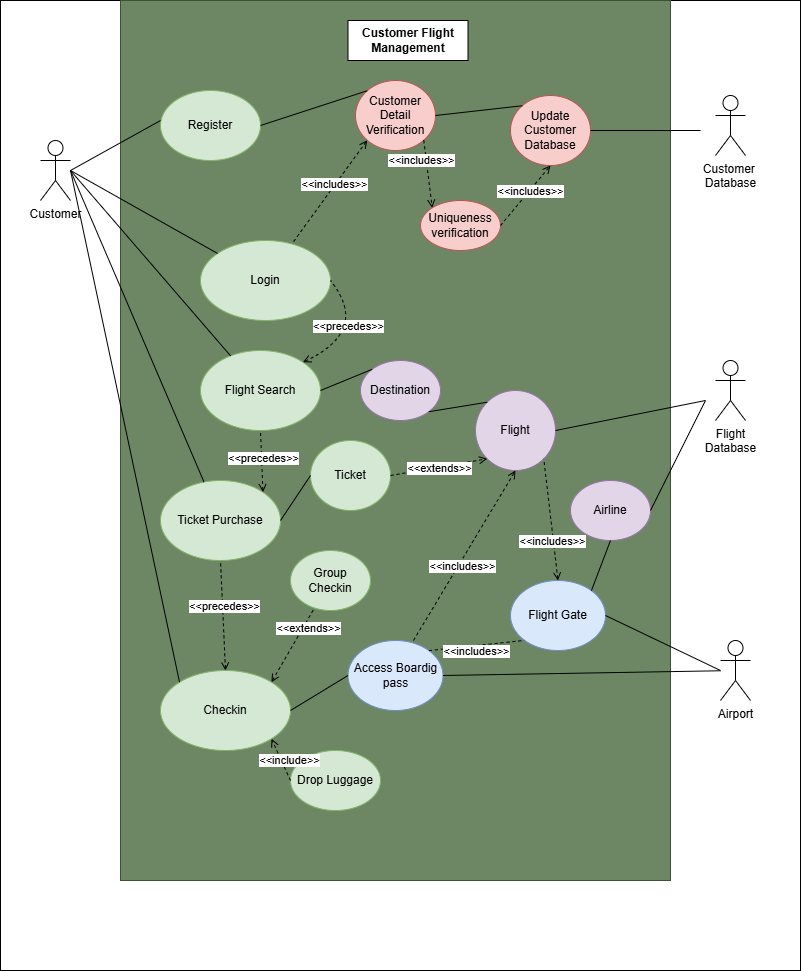

The diagram above was exported from draw.io. Its source (the exported page's mxGraphModel, read from the mxfile embedded in the PNG):
<mxGraphModel dx="874" dy="1663" grid="1" gridSize="10" guides="1" tooltips="1" connect="1" arrows="1" fold="1" page="1" pageScale="1" pageWidth="850" pageHeight="1100" math="0" shadow="0">
  <root>
    <mxCell id="0" />
    <mxCell id="1" parent="0" />
    <mxCell id="nHhuy1BlPcPROtAtwmBq-1" value="" style="rounded=0;whiteSpace=wrap;html=1;" vertex="1" parent="1">
      <mxGeometry x="40" y="-40" width="800" height="970" as="geometry" />
    </mxCell>
    <mxCell id="8yFaLF_oU3bt_c8ZNG4h-4" value="" style="rounded=0;whiteSpace=wrap;html=1;fillColor=#6d8764;fontColor=#ffffff;strokeColor=#3A5431;" parent="1" vertex="1">
      <mxGeometry x="160" y="-40" width="550" height="880" as="geometry" />
    </mxCell>
    <mxCell id="lk6zZJpGpk3EefxU4Tmx-1" value="&lt;b&gt;Customer Flight Management&lt;/b&gt;" style="rounded=0;whiteSpace=wrap;html=1;" parent="1" vertex="1">
      <mxGeometry x="387.5" y="-20" width="120" height="40" as="geometry" />
    </mxCell>
    <mxCell id="lk6zZJpGpk3EefxU4Tmx-2" value="Customer" style="shape=umlActor;verticalLabelPosition=bottom;verticalAlign=top;html=1;outlineConnect=0;" parent="1" vertex="1">
      <mxGeometry x="80" y="100" width="30" height="60" as="geometry" />
    </mxCell>
    <mxCell id="lk6zZJpGpk3EefxU4Tmx-3" value="Register" style="ellipse;whiteSpace=wrap;html=1;fillColor=#d5e8d4;strokeColor=#82b366;" parent="1" vertex="1">
      <mxGeometry x="200" y="50" width="100" height="70" as="geometry" />
    </mxCell>
    <mxCell id="lk6zZJpGpk3EefxU4Tmx-4" value="Login" style="ellipse;whiteSpace=wrap;html=1;fillColor=#d5e8d4;strokeColor=#82b366;" parent="1" vertex="1">
      <mxGeometry x="240" y="200" width="130" height="80" as="geometry" />
    </mxCell>
    <mxCell id="lk6zZJpGpk3EefxU4Tmx-5" value="Flight Search" style="ellipse;whiteSpace=wrap;html=1;fillColor=#d5e8d4;strokeColor=#82b366;" parent="1" vertex="1">
      <mxGeometry x="240" y="310" width="120" height="80" as="geometry" />
    </mxCell>
    <mxCell id="lk6zZJpGpk3EefxU4Tmx-8" value="Checkin" style="ellipse;whiteSpace=wrap;html=1;fillColor=#d5e8d4;strokeColor=#82b366;" parent="1" vertex="1">
      <mxGeometry x="200" y="630" width="130" height="80" as="geometry" />
    </mxCell>
    <mxCell id="lk6zZJpGpk3EefxU4Tmx-9" value="Drop Luggage" style="ellipse;whiteSpace=wrap;html=1;fillColor=#d5e8d4;strokeColor=#82b366;" parent="1" vertex="1">
      <mxGeometry x="330" y="710" width="90" height="60" as="geometry" />
    </mxCell>
    <mxCell id="lk6zZJpGpk3EefxU4Tmx-10" value="Access Boardig pass" style="ellipse;whiteSpace=wrap;html=1;fillColor=#dae8fc;strokeColor=#6c8ebf;" parent="1" vertex="1">
      <mxGeometry x="387.5" y="600" width="95" height="70" as="geometry" />
    </mxCell>
    <mxCell id="lk6zZJpGpk3EefxU4Tmx-11" value="Group Checkin" style="ellipse;whiteSpace=wrap;html=1;fillColor=#d5e8d4;strokeColor=#82b366;" parent="1" vertex="1">
      <mxGeometry x="330" y="510" width="80" height="60" as="geometry" />
    </mxCell>
    <mxCell id="lk6zZJpGpk3EefxU4Tmx-13" value="" style="endArrow=none;html=1;rounded=0;entryX=0;entryY=0.429;entryDx=0;entryDy=0;entryPerimeter=0;" parent="1" target="lk6zZJpGpk3EefxU4Tmx-3" edge="1">
      <mxGeometry width="50" height="50" relative="1" as="geometry">
        <mxPoint x="110" y="130" as="sourcePoint" />
        <mxPoint x="220" y="120" as="targetPoint" />
      </mxGeometry>
    </mxCell>
    <mxCell id="lk6zZJpGpk3EefxU4Tmx-16" value="" style="endArrow=none;html=1;rounded=0;" parent="1" target="lk6zZJpGpk3EefxU4Tmx-5" edge="1">
      <mxGeometry width="50" height="50" relative="1" as="geometry">
        <mxPoint x="110" y="130" as="sourcePoint" />
        <mxPoint x="220" y="140" as="targetPoint" />
      </mxGeometry>
    </mxCell>
    <mxCell id="lk6zZJpGpk3EefxU4Tmx-17" value="" style="endArrow=none;html=1;rounded=0;entryX=0;entryY=0;entryDx=0;entryDy=0;" parent="1" target="lk6zZJpGpk3EefxU4Tmx-8" edge="1">
      <mxGeometry width="50" height="50" relative="1" as="geometry">
        <mxPoint x="110" y="130" as="sourcePoint" />
        <mxPoint x="220" y="140" as="targetPoint" />
      </mxGeometry>
    </mxCell>
    <mxCell id="lk6zZJpGpk3EefxU4Tmx-19" value="" style="endArrow=none;dashed=1;html=1;rounded=0;exitX=1;exitY=0;exitDx=0;exitDy=0;endFill=0;startFill=0;startArrow=open;" parent="1" source="lk6zZJpGpk3EefxU4Tmx-8" target="lk6zZJpGpk3EefxU4Tmx-11" edge="1">
      <mxGeometry width="50" height="50" relative="1" as="geometry">
        <mxPoint x="170" y="530" as="sourcePoint" />
        <mxPoint x="220" y="480" as="targetPoint" />
      </mxGeometry>
    </mxCell>
    <mxCell id="lk6zZJpGpk3EefxU4Tmx-20" value="&amp;lt;&amp;lt;extends&amp;gt;&amp;gt;" style="edgeLabel;html=1;align=center;verticalAlign=middle;resizable=0;points=[];" parent="lk6zZJpGpk3EefxU4Tmx-19" vertex="1" connectable="0">
      <mxGeometry x="-0.0143" relative="1" as="geometry">
        <mxPoint x="15" y="-18" as="offset" />
      </mxGeometry>
    </mxCell>
    <mxCell id="lk6zZJpGpk3EefxU4Tmx-21" value="" style="endArrow=open;dashed=1;html=1;rounded=0;entryX=1;entryY=1;entryDx=0;entryDy=0;exitX=0;exitY=0.5;exitDx=0;exitDy=0;startArrow=none;startFill=0;endFill=0;" parent="1" source="lk6zZJpGpk3EefxU4Tmx-9" target="lk6zZJpGpk3EefxU4Tmx-8" edge="1">
      <mxGeometry width="50" height="50" relative="1" as="geometry">
        <mxPoint x="170" y="580" as="sourcePoint" />
        <mxPoint x="220" y="530" as="targetPoint" />
      </mxGeometry>
    </mxCell>
    <mxCell id="lk6zZJpGpk3EefxU4Tmx-22" value="&amp;lt;&amp;lt;include&amp;gt;&amp;gt;" style="edgeLabel;html=1;align=center;verticalAlign=middle;resizable=0;points=[];" parent="lk6zZJpGpk3EefxU4Tmx-21" vertex="1" connectable="0">
      <mxGeometry x="0.308" relative="1" as="geometry">
        <mxPoint x="11" y="7" as="offset" />
      </mxGeometry>
    </mxCell>
    <mxCell id="lk6zZJpGpk3EefxU4Tmx-23" value="" style="endArrow=none;html=1;rounded=0;" parent="1" target="lk6zZJpGpk3EefxU4Tmx-4" edge="1">
      <mxGeometry width="50" height="50" relative="1" as="geometry">
        <mxPoint x="110" y="130" as="sourcePoint" />
        <mxPoint x="220" y="90" as="targetPoint" />
      </mxGeometry>
    </mxCell>
    <mxCell id="lk6zZJpGpk3EefxU4Tmx-27" value="Update&lt;div&gt;Customer&lt;/div&gt;&lt;div&gt;Database&lt;/div&gt;" style="ellipse;whiteSpace=wrap;html=1;fillColor=#f8cecc;strokeColor=#b85450;" parent="1" vertex="1">
      <mxGeometry x="550" y="55" width="80" height="70" as="geometry" />
    </mxCell>
    <mxCell id="lk6zZJpGpk3EefxU4Tmx-28" value="Customer&lt;div&gt;Detail&lt;br&gt;&lt;div&gt;Verification&lt;/div&gt;&lt;/div&gt;" style="ellipse;whiteSpace=wrap;html=1;fillColor=#f8cecc;strokeColor=#b85450;" parent="1" vertex="1">
      <mxGeometry x="395" y="40" width="80" height="70" as="geometry" />
    </mxCell>
    <mxCell id="lk6zZJpGpk3EefxU4Tmx-29" value="Uniqueness&lt;div&gt;verification&lt;/div&gt;" style="ellipse;whiteSpace=wrap;html=1;fillColor=#f8cecc;strokeColor=#b85450;" parent="1" vertex="1">
      <mxGeometry x="460" y="160" width="80" height="50" as="geometry" />
    </mxCell>
    <mxCell id="lk6zZJpGpk3EefxU4Tmx-31" value="" style="endArrow=none;html=1;rounded=0;exitX=1;exitY=0.5;exitDx=0;exitDy=0;entryX=0;entryY=0;entryDx=0;entryDy=0;" parent="1" source="lk6zZJpGpk3EefxU4Tmx-3" target="lk6zZJpGpk3EefxU4Tmx-28" edge="1">
      <mxGeometry width="50" height="50" relative="1" as="geometry">
        <mxPoint x="450" y="210" as="sourcePoint" />
        <mxPoint x="500" y="160" as="targetPoint" />
      </mxGeometry>
    </mxCell>
    <mxCell id="lk6zZJpGpk3EefxU4Tmx-36" value="" style="endArrow=none;html=1;rounded=0;entryX=0;entryY=0;entryDx=0;entryDy=0;exitX=1;exitY=0.5;exitDx=0;exitDy=0;" parent="1" source="lk6zZJpGpk3EefxU4Tmx-28" target="lk6zZJpGpk3EefxU4Tmx-27" edge="1">
      <mxGeometry width="50" height="50" relative="1" as="geometry">
        <mxPoint x="350" y="210" as="sourcePoint" />
        <mxPoint x="400" y="160" as="targetPoint" />
      </mxGeometry>
    </mxCell>
    <mxCell id="lk6zZJpGpk3EefxU4Tmx-37" value="" style="endArrow=none;html=1;rounded=0;entryX=0;entryY=0.5;entryDx=0;entryDy=0;entryPerimeter=0;exitX=1;exitY=0.5;exitDx=0;exitDy=0;" parent="1" source="lk6zZJpGpk3EefxU4Tmx-27" edge="1">
      <mxGeometry width="50" height="50" relative="1" as="geometry">
        <mxPoint x="420" y="260" as="sourcePoint" />
        <mxPoint x="740" y="90" as="targetPoint" />
      </mxGeometry>
    </mxCell>
    <mxCell id="lk6zZJpGpk3EefxU4Tmx-40" value="" style="endArrow=none;dashed=1;html=1;rounded=0;exitX=0;exitY=1;exitDx=0;exitDy=0;startArrow=open;startFill=0;endFill=0;" parent="1" source="lk6zZJpGpk3EefxU4Tmx-28" target="lk6zZJpGpk3EefxU4Tmx-4" edge="1">
      <mxGeometry width="50" height="50" relative="1" as="geometry">
        <mxPoint x="420" y="170" as="sourcePoint" />
        <mxPoint x="470" y="120" as="targetPoint" />
      </mxGeometry>
    </mxCell>
    <mxCell id="lk6zZJpGpk3EefxU4Tmx-41" value="&amp;lt;&amp;lt;includes&amp;gt;&amp;gt;" style="edgeLabel;html=1;align=center;verticalAlign=middle;resizable=0;points=[];" parent="lk6zZJpGpk3EefxU4Tmx-40" vertex="1" connectable="0">
      <mxGeometry x="0.2432" y="-3" relative="1" as="geometry">
        <mxPoint x="16" y="-19" as="offset" />
      </mxGeometry>
    </mxCell>
    <mxCell id="lk6zZJpGpk3EefxU4Tmx-47" value="Destination" style="ellipse;whiteSpace=wrap;html=1;fillColor=#e1d5e7;strokeColor=#9673a6;" parent="1" vertex="1">
      <mxGeometry x="400" y="320" width="80" height="60" as="geometry" />
    </mxCell>
    <mxCell id="lk6zZJpGpk3EefxU4Tmx-50" value="Ticket Purchase" style="ellipse;whiteSpace=wrap;html=1;fillColor=#d5e8d4;strokeColor=#82b366;" parent="1" vertex="1">
      <mxGeometry x="200" y="440" width="120" height="80" as="geometry" />
    </mxCell>
    <mxCell id="lk6zZJpGpk3EefxU4Tmx-51" value="Flight" style="ellipse;whiteSpace=wrap;html=1;fillColor=#e1d5e7;strokeColor=#9673a6;" parent="1" vertex="1">
      <mxGeometry x="515" y="350" width="80" height="80" as="geometry" />
    </mxCell>
    <mxCell id="lk6zZJpGpk3EefxU4Tmx-52" value="" style="endArrow=none;html=1;rounded=0;entryX=1;entryY=0.5;entryDx=0;entryDy=0;exitX=0;exitY=0;exitDx=0;exitDy=0;" parent="1" source="lk6zZJpGpk3EefxU4Tmx-47" target="lk6zZJpGpk3EefxU4Tmx-5" edge="1">
      <mxGeometry width="50" height="50" relative="1" as="geometry">
        <mxPoint x="460" y="340" as="sourcePoint" />
        <mxPoint x="510" y="290" as="targetPoint" />
      </mxGeometry>
    </mxCell>
    <mxCell id="lk6zZJpGpk3EefxU4Tmx-53" value="" style="endArrow=none;html=1;rounded=0;" parent="1" source="lk6zZJpGpk3EefxU4Tmx-50" edge="1">
      <mxGeometry width="50" height="50" relative="1" as="geometry">
        <mxPoint x="460" y="440" as="sourcePoint" />
        <mxPoint x="110" y="130" as="targetPoint" />
      </mxGeometry>
    </mxCell>
    <mxCell id="lk6zZJpGpk3EefxU4Tmx-54" value="Airline" style="ellipse;whiteSpace=wrap;html=1;fillColor=#e1d5e7;strokeColor=#9673a6;" parent="1" vertex="1">
      <mxGeometry x="610" y="440" width="80" height="60" as="geometry" />
    </mxCell>
    <mxCell id="lk6zZJpGpk3EefxU4Tmx-55" value="" style="endArrow=none;html=1;rounded=0;entryX=1;entryY=0.5;entryDx=0;entryDy=0;exitX=0;exitY=0.5;exitDx=0;exitDy=0;exitPerimeter=0;" parent="1" target="lk6zZJpGpk3EefxU4Tmx-54" edge="1">
      <mxGeometry width="50" height="50" relative="1" as="geometry">
        <mxPoint x="745" y="360" as="sourcePoint" />
        <mxPoint x="510" y="390" as="targetPoint" />
      </mxGeometry>
    </mxCell>
    <mxCell id="lk6zZJpGpk3EefxU4Tmx-56" value="" style="endArrow=none;html=1;rounded=0;entryX=0;entryY=0.5;entryDx=0;entryDy=0;entryPerimeter=0;exitX=1;exitY=0.5;exitDx=0;exitDy=0;" parent="1" source="lk6zZJpGpk3EefxU4Tmx-51" edge="1">
      <mxGeometry width="50" height="50" relative="1" as="geometry">
        <mxPoint x="460" y="440" as="sourcePoint" />
        <mxPoint x="745" y="360" as="targetPoint" />
      </mxGeometry>
    </mxCell>
    <mxCell id="lk6zZJpGpk3EefxU4Tmx-62" value="" style="endArrow=none;html=1;rounded=0;exitX=1;exitY=1;exitDx=0;exitDy=0;entryX=0;entryY=0;entryDx=0;entryDy=0;" parent="1" source="lk6zZJpGpk3EefxU4Tmx-47" target="lk6zZJpGpk3EefxU4Tmx-51" edge="1">
      <mxGeometry width="50" height="50" relative="1" as="geometry">
        <mxPoint x="460" y="340" as="sourcePoint" />
        <mxPoint x="510" y="290" as="targetPoint" />
      </mxGeometry>
    </mxCell>
    <mxCell id="lk6zZJpGpk3EefxU4Tmx-80" value="" style="endArrow=none;html=1;rounded=0;exitX=1;exitY=0.5;exitDx=0;exitDy=0;entryX=0;entryY=0.5;entryDx=0;entryDy=0;" parent="1" source="lk6zZJpGpk3EefxU4Tmx-8" target="lk6zZJpGpk3EefxU4Tmx-10" edge="1">
      <mxGeometry width="50" height="50" relative="1" as="geometry">
        <mxPoint x="460" y="740" as="sourcePoint" />
        <mxPoint x="510" y="690" as="targetPoint" />
      </mxGeometry>
    </mxCell>
    <mxCell id="8yFaLF_oU3bt_c8ZNG4h-2" value="Airport" style="shape=umlActor;verticalLabelPosition=bottom;verticalAlign=top;html=1;outlineConnect=0;" parent="1" vertex="1">
      <mxGeometry x="760" y="600" width="30" height="60" as="geometry" />
    </mxCell>
    <mxCell id="8yFaLF_oU3bt_c8ZNG4h-6" value="" style="endArrow=none;html=1;rounded=0;exitX=1;exitY=0.5;exitDx=0;exitDy=0;" parent="1" source="lk6zZJpGpk3EefxU4Tmx-10" target="8yFaLF_oU3bt_c8ZNG4h-2" edge="1">
      <mxGeometry width="50" height="50" relative="1" as="geometry">
        <mxPoint x="400" y="620" as="sourcePoint" />
        <mxPoint x="342.2222222222222" y="880" as="targetPoint" />
      </mxGeometry>
    </mxCell>
    <mxCell id="8yFaLF_oU3bt_c8ZNG4h-7" value="" style="endArrow=none;dashed=1;html=1;rounded=0;entryX=0.5;entryY=1;entryDx=0;entryDy=0;exitX=0.5;exitY=0;exitDx=0;exitDy=0;startArrow=open;startFill=0;" parent="1" source="lk6zZJpGpk3EefxU4Tmx-8" target="lk6zZJpGpk3EefxU4Tmx-50" edge="1">
      <mxGeometry width="50" height="50" relative="1" as="geometry">
        <mxPoint x="400" y="520" as="sourcePoint" />
        <mxPoint x="450" y="470" as="targetPoint" />
      </mxGeometry>
    </mxCell>
    <mxCell id="8yFaLF_oU3bt_c8ZNG4h-8" value="&amp;lt;&amp;lt;precedes&amp;gt;&amp;gt;" style="edgeLabel;html=1;align=center;verticalAlign=middle;resizable=0;points=[];" parent="8yFaLF_oU3bt_c8ZNG4h-7" vertex="1" connectable="0">
      <mxGeometry x="0.1778" y="-1" relative="1" as="geometry">
        <mxPoint as="offset" />
      </mxGeometry>
    </mxCell>
    <mxCell id="8yFaLF_oU3bt_c8ZNG4h-9" value="Ticket" style="ellipse;whiteSpace=wrap;html=1;fillColor=#d5e8d4;strokeColor=#82b366;" parent="1" vertex="1">
      <mxGeometry x="350" y="400" width="80" height="70" as="geometry" />
    </mxCell>
    <mxCell id="8yFaLF_oU3bt_c8ZNG4h-12" value="" style="endArrow=none;html=1;rounded=0;exitX=1;exitY=0.5;exitDx=0;exitDy=0;entryX=0;entryY=0.5;entryDx=0;entryDy=0;" parent="1" source="lk6zZJpGpk3EefxU4Tmx-50" target="8yFaLF_oU3bt_c8ZNG4h-9" edge="1">
      <mxGeometry width="50" height="50" relative="1" as="geometry">
        <mxPoint x="400" y="520" as="sourcePoint" />
        <mxPoint x="450" y="470" as="targetPoint" />
      </mxGeometry>
    </mxCell>
    <mxCell id="8yFaLF_oU3bt_c8ZNG4h-13" value="" style="endArrow=open;dashed=1;html=1;rounded=0;entryX=0;entryY=1;entryDx=0;entryDy=0;exitX=1;exitY=0.5;exitDx=0;exitDy=0;endFill=0;" parent="1" source="8yFaLF_oU3bt_c8ZNG4h-9" target="lk6zZJpGpk3EefxU4Tmx-51" edge="1">
      <mxGeometry width="50" height="50" relative="1" as="geometry">
        <mxPoint x="400" y="520" as="sourcePoint" />
        <mxPoint x="450" y="470" as="targetPoint" />
      </mxGeometry>
    </mxCell>
    <mxCell id="8yFaLF_oU3bt_c8ZNG4h-15" value="&amp;lt;&amp;lt;extends&amp;gt;&amp;gt;" style="edgeLabel;html=1;align=center;verticalAlign=middle;resizable=0;points=[];" parent="8yFaLF_oU3bt_c8ZNG4h-13" vertex="1" connectable="0">
      <mxGeometry x="-0.2232" y="-1" relative="1" as="geometry">
        <mxPoint x="11" y="-2" as="offset" />
      </mxGeometry>
    </mxCell>
    <mxCell id="8yFaLF_oU3bt_c8ZNG4h-17" value="Flight Gate" style="ellipse;whiteSpace=wrap;html=1;fillColor=#dae8fc;strokeColor=#6c8ebf;" parent="1" vertex="1">
      <mxGeometry x="550" y="540" width="95" height="70" as="geometry" />
    </mxCell>
    <mxCell id="8yFaLF_oU3bt_c8ZNG4h-19" value="" style="endArrow=none;html=1;rounded=0;entryX=1;entryY=0.5;entryDx=0;entryDy=0;" parent="1" target="8yFaLF_oU3bt_c8ZNG4h-17" edge="1">
      <mxGeometry width="50" height="50" relative="1" as="geometry">
        <mxPoint x="760" y="630" as="sourcePoint" />
        <mxPoint x="450" y="570" as="targetPoint" />
      </mxGeometry>
    </mxCell>
    <mxCell id="8yFaLF_oU3bt_c8ZNG4h-20" value="" style="endArrow=none;dashed=1;html=1;rounded=0;entryX=1;entryY=1;entryDx=0;entryDy=0;exitX=0.5;exitY=0;exitDx=0;exitDy=0;startArrow=open;startFill=0;" parent="1" source="8yFaLF_oU3bt_c8ZNG4h-17" target="lk6zZJpGpk3EefxU4Tmx-51" edge="1">
      <mxGeometry width="50" height="50" relative="1" as="geometry">
        <mxPoint x="400" y="620" as="sourcePoint" />
        <mxPoint x="450" y="570" as="targetPoint" />
      </mxGeometry>
    </mxCell>
    <mxCell id="8yFaLF_oU3bt_c8ZNG4h-23" value="&amp;lt;&amp;lt;includes&amp;gt;&amp;gt;" style="edgeLabel;html=1;align=center;verticalAlign=middle;resizable=0;points=[];" parent="8yFaLF_oU3bt_c8ZNG4h-20" vertex="1" connectable="0">
      <mxGeometry x="-0.1124" y="-3" relative="1" as="geometry">
        <mxPoint x="-3" y="14" as="offset" />
      </mxGeometry>
    </mxCell>
    <mxCell id="8yFaLF_oU3bt_c8ZNG4h-21" value="" style="endArrow=open;dashed=1;html=1;rounded=0;entryX=0.5;entryY=1;entryDx=0;entryDy=0;exitX=0.689;exitY=0;exitDx=0;exitDy=0;exitPerimeter=0;endFill=0;" parent="1" source="lk6zZJpGpk3EefxU4Tmx-10" target="lk6zZJpGpk3EefxU4Tmx-51" edge="1">
      <mxGeometry width="50" height="50" relative="1" as="geometry">
        <mxPoint x="400" y="620" as="sourcePoint" />
        <mxPoint x="450" y="570" as="targetPoint" />
      </mxGeometry>
    </mxCell>
    <mxCell id="8yFaLF_oU3bt_c8ZNG4h-22" value="&amp;lt;&amp;lt;includes&amp;gt;&amp;gt;" style="edgeLabel;html=1;align=center;verticalAlign=middle;resizable=0;points=[];" parent="8yFaLF_oU3bt_c8ZNG4h-21" vertex="1" connectable="0">
      <mxGeometry x="-0.0968" y="-3" relative="1" as="geometry">
        <mxPoint y="1" as="offset" />
      </mxGeometry>
    </mxCell>
    <mxCell id="uRyNhPTEzNsCRZM3b6tW-1" value="" style="endArrow=open;dashed=1;html=1;rounded=0;exitX=1;exitY=1;exitDx=0;exitDy=0;startArrow=none;startFill=0;endFill=0;entryX=0;entryY=0;entryDx=0;entryDy=0;" parent="1" source="lk6zZJpGpk3EefxU4Tmx-28" target="lk6zZJpGpk3EefxU4Tmx-29" edge="1">
      <mxGeometry width="50" height="50" relative="1" as="geometry">
        <mxPoint x="558.5" y="140" as="sourcePoint" />
        <mxPoint x="482.5" y="243" as="targetPoint" />
      </mxGeometry>
    </mxCell>
    <mxCell id="uRyNhPTEzNsCRZM3b6tW-2" value="&amp;lt;&amp;lt;includes&amp;gt;&amp;gt;" style="edgeLabel;html=1;align=center;verticalAlign=middle;resizable=0;points=[];" parent="uRyNhPTEzNsCRZM3b6tW-1" vertex="1" connectable="0">
      <mxGeometry x="0.2432" y="-3" relative="1" as="geometry">
        <mxPoint x="-5" y="-22" as="offset" />
      </mxGeometry>
    </mxCell>
    <mxCell id="uRyNhPTEzNsCRZM3b6tW-3" value="" style="endArrow=open;dashed=1;html=1;rounded=0;exitX=1;exitY=0.5;exitDx=0;exitDy=0;startArrow=none;startFill=0;endFill=0;entryX=0.5;entryY=1;entryDx=0;entryDy=0;" parent="1" source="lk6zZJpGpk3EefxU4Tmx-29" target="lk6zZJpGpk3EefxU4Tmx-27" edge="1">
      <mxGeometry width="50" height="50" relative="1" as="geometry">
        <mxPoint x="610" y="140" as="sourcePoint" />
        <mxPoint x="697" y="220" as="targetPoint" />
      </mxGeometry>
    </mxCell>
    <mxCell id="uRyNhPTEzNsCRZM3b6tW-4" value="&amp;lt;&amp;lt;includes&amp;gt;&amp;gt;" style="edgeLabel;html=1;align=center;verticalAlign=middle;resizable=0;points=[];" parent="uRyNhPTEzNsCRZM3b6tW-3" vertex="1" connectable="0">
      <mxGeometry x="0.2432" y="-3" relative="1" as="geometry">
        <mxPoint x="-4" y="1" as="offset" />
      </mxGeometry>
    </mxCell>
    <mxCell id="uRyNhPTEzNsCRZM3b6tW-6" value="&lt;span style=&quot;text-wrap-mode: wrap;&quot;&gt;Customer&amp;nbsp;&lt;/span&gt;&lt;div&gt;&lt;span style=&quot;text-wrap-mode: wrap;&quot;&gt;Database&lt;/span&gt;&lt;/div&gt;" style="shape=umlActor;verticalLabelPosition=bottom;verticalAlign=top;html=1;outlineConnect=0;" parent="1" vertex="1">
      <mxGeometry x="755" y="55" width="30" height="60" as="geometry" />
    </mxCell>
    <mxCell id="uRyNhPTEzNsCRZM3b6tW-7" value="&lt;span style=&quot;text-wrap-mode: wrap;&quot;&gt;Flight Database&lt;/span&gt;" style="shape=umlActor;verticalLabelPosition=bottom;verticalAlign=top;html=1;outlineConnect=0;" parent="1" vertex="1">
      <mxGeometry x="755" y="320" width="30" height="60" as="geometry" />
    </mxCell>
    <mxCell id="nHhuy1BlPcPROtAtwmBq-3" value="" style="endArrow=none;dashed=1;html=1;rounded=0;entryX=1;entryY=0.5;entryDx=0;entryDy=0;exitX=1;exitY=0;exitDx=0;exitDy=0;curved=1;startArrow=open;startFill=0;" edge="1" parent="1" source="lk6zZJpGpk3EefxU4Tmx-5" target="lk6zZJpGpk3EefxU4Tmx-4">
      <mxGeometry width="50" height="50" relative="1" as="geometry">
        <mxPoint x="420" y="290" as="sourcePoint" />
        <mxPoint x="470" y="240" as="targetPoint" />
        <Array as="points">
          <mxPoint x="410" y="290" />
        </Array>
      </mxGeometry>
    </mxCell>
    <mxCell id="nHhuy1BlPcPROtAtwmBq-4" value="&amp;lt;&amp;lt;precedes&amp;gt;&amp;gt;" style="edgeLabel;html=1;align=center;verticalAlign=middle;resizable=0;points=[];" vertex="1" connectable="0" parent="nHhuy1BlPcPROtAtwmBq-3">
      <mxGeometry x="-0.1931" y="14" relative="1" as="geometry">
        <mxPoint as="offset" />
      </mxGeometry>
    </mxCell>
    <mxCell id="nHhuy1BlPcPROtAtwmBq-5" value="" style="endArrow=none;dashed=1;html=1;rounded=0;entryX=0.5;entryY=1;entryDx=0;entryDy=0;exitX=1;exitY=0;exitDx=0;exitDy=0;endFill=0;startFill=0;startArrow=open;" edge="1" parent="1" source="lk6zZJpGpk3EefxU4Tmx-50" target="lk6zZJpGpk3EefxU4Tmx-5">
      <mxGeometry width="50" height="50" relative="1" as="geometry">
        <mxPoint x="270" y="450" as="sourcePoint" />
        <mxPoint x="320" y="400" as="targetPoint" />
      </mxGeometry>
    </mxCell>
    <mxCell id="nHhuy1BlPcPROtAtwmBq-6" value="&amp;lt;&amp;lt;precedes&lt;span style=&quot;background-color: light-dark(#ffffff, var(--ge-dark-color, #121212)); color: light-dark(rgb(0, 0, 0), rgb(255, 255, 255));&quot;&gt;&amp;gt;&amp;gt;&lt;/span&gt;" style="edgeLabel;html=1;align=center;verticalAlign=middle;resizable=0;points=[];" vertex="1" connectable="0" parent="nHhuy1BlPcPROtAtwmBq-5">
      <mxGeometry x="0.0915" y="-1" relative="1" as="geometry">
        <mxPoint as="offset" />
      </mxGeometry>
    </mxCell>
    <mxCell id="nHhuy1BlPcPROtAtwmBq-7" value="" style="endArrow=none;html=1;rounded=0;entryX=0.5;entryY=1;entryDx=0;entryDy=0;exitX=1;exitY=0;exitDx=0;exitDy=0;" edge="1" parent="1" source="8yFaLF_oU3bt_c8ZNG4h-17" target="lk6zZJpGpk3EefxU4Tmx-54">
      <mxGeometry width="50" height="50" relative="1" as="geometry">
        <mxPoint x="610" y="565" as="sourcePoint" />
        <mxPoint x="660" y="515" as="targetPoint" />
      </mxGeometry>
    </mxCell>
    <mxCell id="nHhuy1BlPcPROtAtwmBq-9" value="" style="endArrow=none;dashed=1;html=1;rounded=0;exitX=1;exitY=0;exitDx=0;exitDy=0;entryX=0;entryY=1;entryDx=0;entryDy=0;" edge="1" parent="1" source="lk6zZJpGpk3EefxU4Tmx-10" target="8yFaLF_oU3bt_c8ZNG4h-17">
      <mxGeometry width="50" height="50" relative="1" as="geometry">
        <mxPoint x="500" y="620" as="sourcePoint" />
        <mxPoint x="550" y="570" as="targetPoint" />
      </mxGeometry>
    </mxCell>
    <mxCell id="nHhuy1BlPcPROtAtwmBq-10" value="&amp;lt;&amp;lt;includes&amp;gt;&amp;gt;" style="edgeLabel;html=1;align=center;verticalAlign=middle;resizable=0;points=[];" vertex="1" connectable="0" parent="nHhuy1BlPcPROtAtwmBq-9">
      <mxGeometry x="0.3263" y="-1" relative="1" as="geometry">
        <mxPoint x="-17" y="6" as="offset" />
      </mxGeometry>
    </mxCell>
  </root>
</mxGraphModel>